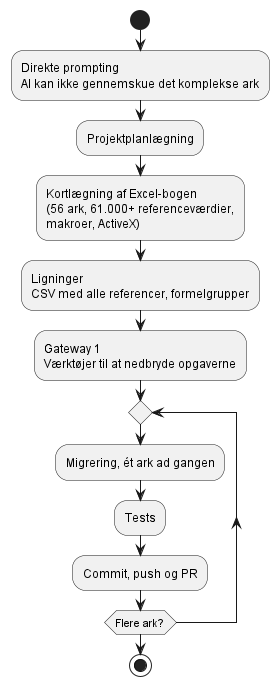

The diagram above was rendered by PlantUML. Its source (embedded in the PNG):
@startuml
start
:Direkte prompting
AI kan ikke gennemskue det komplekse ark;
:Projektplanlægning;
:Kortlægning af Excel-bogen
(56 ark, 61.000+ referenceværdier,
makroer, ActiveX);
:Ligninger
CSV med alle referencer, formelgrupper;
:Gateway 1
Værktøjer til at nedbryde opgaverne;
repeat
  :Migrering, ét ark ad gangen;
  :Tests;
  :Commit, push og PR;
repeat while (Flere ark?)
stop
@enduml